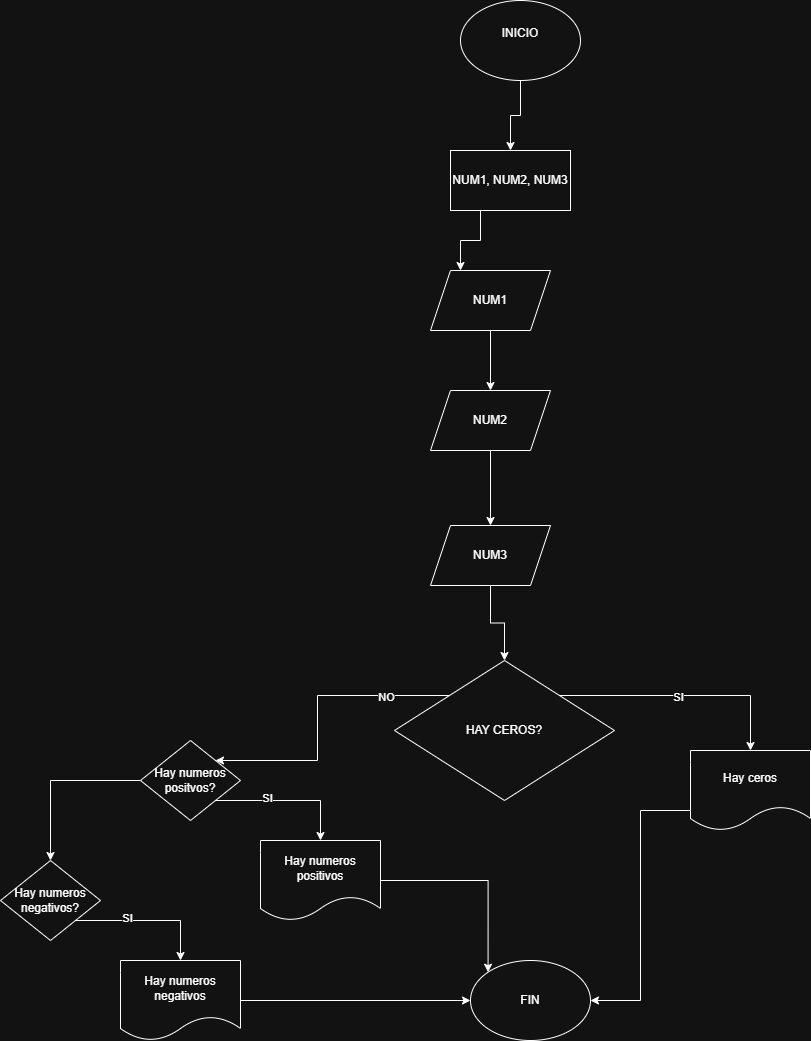

The diagram above was exported from draw.io. Its source (the exported page's mxGraphModel, read from the mxfile embedded in the PNG):
<mxGraphModel dx="-41" dy="464" grid="1" gridSize="10" guides="1" tooltips="1" connect="1" arrows="1" fold="1" page="1" pageScale="1" pageWidth="827" pageHeight="1169" math="0" shadow="0">
  <root>
    <mxCell id="0" />
    <mxCell id="1" parent="0" />
    <mxCell id="7KwA2U1NcdO6tKxw_i53-24" edge="1" parent="1" source="7KwA2U1NcdO6tKxw_i53-25" style="edgeStyle=orthogonalEdgeStyle;rounded=0;orthogonalLoop=1;jettySize=auto;html=1;exitX=0.5;exitY=1;exitDx=0;exitDy=0;entryX=0.5;entryY=0;entryDx=0;entryDy=0;" target="7KwA2U1NcdO6tKxw_i53-27">
      <mxGeometry relative="1" as="geometry" />
    </mxCell>
    <mxCell id="7KwA2U1NcdO6tKxw_i53-25" parent="1" style="ellipse;whiteSpace=wrap;html=1;" value="INICIO&lt;div&gt;&lt;br&gt;&lt;/div&gt;" vertex="1">
      <mxGeometry height="80" width="120" x="1450" y="210" as="geometry" />
    </mxCell>
    <mxCell id="7KwA2U1NcdO6tKxw_i53-26" edge="1" parent="1" source="7KwA2U1NcdO6tKxw_i53-27" style="edgeStyle=orthogonalEdgeStyle;rounded=0;orthogonalLoop=1;jettySize=auto;html=1;exitX=0.25;exitY=1;exitDx=0;exitDy=0;entryX=0.25;entryY=0;entryDx=0;entryDy=0;" target="7KwA2U1NcdO6tKxw_i53-29">
      <mxGeometry relative="1" as="geometry" />
    </mxCell>
    <mxCell id="7KwA2U1NcdO6tKxw_i53-27" parent="1" style="rounded=0;whiteSpace=wrap;html=1;" value="NUM1, NUM2, NUM3" vertex="1">
      <mxGeometry height="60" width="120" x="1440" y="360" as="geometry" />
    </mxCell>
    <mxCell id="7KwA2U1NcdO6tKxw_i53-28" edge="1" parent="1" source="7KwA2U1NcdO6tKxw_i53-29" style="edgeStyle=orthogonalEdgeStyle;rounded=0;orthogonalLoop=1;jettySize=auto;html=1;exitX=0.5;exitY=1;exitDx=0;exitDy=0;" target="7KwA2U1NcdO6tKxw_i53-31">
      <mxGeometry relative="1" as="geometry" />
    </mxCell>
    <mxCell id="7KwA2U1NcdO6tKxw_i53-29" parent="1" style="shape=parallelogram;perimeter=parallelogramPerimeter;whiteSpace=wrap;html=1;fixedSize=1;" value="NUM1" vertex="1">
      <mxGeometry height="60" width="120" x="1420" y="480" as="geometry" />
    </mxCell>
    <mxCell id="7KwA2U1NcdO6tKxw_i53-30" edge="1" parent="1" source="7KwA2U1NcdO6tKxw_i53-31" style="edgeStyle=orthogonalEdgeStyle;rounded=0;orthogonalLoop=1;jettySize=auto;html=1;exitX=0.5;exitY=1;exitDx=0;exitDy=0;entryX=0.5;entryY=0;entryDx=0;entryDy=0;" target="7KwA2U1NcdO6tKxw_i53-33">
      <mxGeometry relative="1" as="geometry" />
    </mxCell>
    <mxCell id="7KwA2U1NcdO6tKxw_i53-31" parent="1" style="shape=parallelogram;perimeter=parallelogramPerimeter;whiteSpace=wrap;html=1;fixedSize=1;" value="NUM2" vertex="1">
      <mxGeometry height="60" width="120" x="1420" y="600" as="geometry" />
    </mxCell>
    <mxCell id="7KwA2U1NcdO6tKxw_i53-32" edge="1" parent="1" source="7KwA2U1NcdO6tKxw_i53-33" style="edgeStyle=orthogonalEdgeStyle;rounded=0;orthogonalLoop=1;jettySize=auto;html=1;exitX=0.5;exitY=1;exitDx=0;exitDy=0;entryX=0.5;entryY=0;entryDx=0;entryDy=0;" target="7KwA2U1NcdO6tKxw_i53-38">
      <mxGeometry relative="1" as="geometry" />
    </mxCell>
    <mxCell id="7KwA2U1NcdO6tKxw_i53-33" parent="1" style="shape=parallelogram;perimeter=parallelogramPerimeter;whiteSpace=wrap;html=1;fixedSize=1;" value="NUM3" vertex="1">
      <mxGeometry height="60" width="120" x="1420" y="735" as="geometry" />
    </mxCell>
    <mxCell id="7KwA2U1NcdO6tKxw_i53-34" edge="1" parent="1" source="7KwA2U1NcdO6tKxw_i53-38" style="edgeStyle=orthogonalEdgeStyle;rounded=0;orthogonalLoop=1;jettySize=auto;html=1;exitX=1;exitY=0;exitDx=0;exitDy=0;entryX=0.5;entryY=0;entryDx=0;entryDy=0;" target="7KwA2U1NcdO6tKxw_i53-40">
      <mxGeometry relative="1" as="geometry">
        <mxPoint x="1740" y="950" as="targetPoint" />
      </mxGeometry>
    </mxCell>
    <mxCell id="7KwA2U1NcdO6tKxw_i53-35" connectable="0" parent="7KwA2U1NcdO6tKxw_i53-34" style="edgeLabel;html=1;align=center;verticalAlign=middle;resizable=0;points=[];" value="SI" vertex="1">
      <mxGeometry relative="1" x="-0.0407" y="-1" as="geometry">
        <mxPoint as="offset" />
      </mxGeometry>
    </mxCell>
    <mxCell id="7KwA2U1NcdO6tKxw_i53-36" edge="1" parent="1" source="7KwA2U1NcdO6tKxw_i53-38" style="edgeStyle=orthogonalEdgeStyle;rounded=0;orthogonalLoop=1;jettySize=auto;html=1;exitX=0;exitY=0;exitDx=0;exitDy=0;entryX=1;entryY=0;entryDx=0;entryDy=0;" target="7KwA2U1NcdO6tKxw_i53-43">
      <mxGeometry relative="1" as="geometry" />
    </mxCell>
    <mxCell id="7KwA2U1NcdO6tKxw_i53-37" connectable="0" parent="7KwA2U1NcdO6tKxw_i53-36" style="edgeLabel;html=1;align=center;verticalAlign=middle;resizable=0;points=[];" value="NO" vertex="1">
      <mxGeometry relative="1" x="-0.5719" y="1" as="geometry">
        <mxPoint as="offset" />
      </mxGeometry>
    </mxCell>
    <mxCell id="7KwA2U1NcdO6tKxw_i53-38" parent="1" style="rhombus;whiteSpace=wrap;html=1;" value="HAY CEROS?" vertex="1">
      <mxGeometry height="140" width="220" x="1384" y="870" as="geometry" />
    </mxCell>
    <mxCell id="7KwA2U1NcdO6tKxw_i53-39" edge="1" parent="1" source="7KwA2U1NcdO6tKxw_i53-40" style="edgeStyle=orthogonalEdgeStyle;rounded=0;orthogonalLoop=1;jettySize=auto;html=1;exitX=0;exitY=0.75;exitDx=0;exitDy=0;entryX=1;entryY=0.5;entryDx=0;entryDy=0;" target="7KwA2U1NcdO6tKxw_i53-46">
      <mxGeometry relative="1" as="geometry" />
    </mxCell>
    <mxCell id="7KwA2U1NcdO6tKxw_i53-40" parent="1" style="shape=document;whiteSpace=wrap;html=1;boundedLbl=1;" value="Hay ceros" vertex="1">
      <mxGeometry height="80" width="120" x="1680" y="960" as="geometry" />
    </mxCell>
    <mxCell id="7KwA2U1NcdO6tKxw_i53-41" edge="1" parent="1" source="7KwA2U1NcdO6tKxw_i53-43" style="edgeStyle=orthogonalEdgeStyle;rounded=0;orthogonalLoop=1;jettySize=auto;html=1;exitX=1;exitY=1;exitDx=0;exitDy=0;entryX=0.5;entryY=0;entryDx=0;entryDy=0;" target="7KwA2U1NcdO6tKxw_i53-45">
      <mxGeometry relative="1" as="geometry" />
    </mxCell>
    <mxCell id="7KwA2U1NcdO6tKxw_i53-42" connectable="0" parent="7KwA2U1NcdO6tKxw_i53-41" style="edgeLabel;html=1;align=center;verticalAlign=middle;resizable=0;points=[];" value="SI" vertex="1">
      <mxGeometry relative="1" x="-0.2966" y="3" as="geometry">
        <mxPoint as="offset" />
      </mxGeometry>
    </mxCell>
    <mxCell id="7KwA2U1NcdO6tKxw_i53-51" edge="1" parent="1" source="7KwA2U1NcdO6tKxw_i53-43" style="edgeStyle=orthogonalEdgeStyle;rounded=0;orthogonalLoop=1;jettySize=auto;html=1;exitX=0;exitY=0.5;exitDx=0;exitDy=0;" target="7KwA2U1NcdO6tKxw_i53-49">
      <mxGeometry relative="1" as="geometry" />
    </mxCell>
    <mxCell id="7KwA2U1NcdO6tKxw_i53-43" parent="1" style="rhombus;whiteSpace=wrap;html=1;" value="Hay numeros positvos?" vertex="1">
      <mxGeometry height="80" width="100" x="1130" y="950" as="geometry" />
    </mxCell>
    <mxCell id="7KwA2U1NcdO6tKxw_i53-44" edge="1" parent="1" source="7KwA2U1NcdO6tKxw_i53-45" style="edgeStyle=orthogonalEdgeStyle;rounded=0;orthogonalLoop=1;jettySize=auto;html=1;exitX=1;exitY=0.5;exitDx=0;exitDy=0;entryX=0;entryY=0;entryDx=0;entryDy=0;" target="7KwA2U1NcdO6tKxw_i53-46">
      <mxGeometry relative="1" as="geometry" />
    </mxCell>
    <mxCell id="7KwA2U1NcdO6tKxw_i53-45" parent="1" style="shape=document;whiteSpace=wrap;html=1;boundedLbl=1;" value="Hay numeros positivos" vertex="1">
      <mxGeometry height="80" width="120" x="1250" y="1050" as="geometry" />
    </mxCell>
    <mxCell id="7KwA2U1NcdO6tKxw_i53-46" parent="1" style="ellipse;whiteSpace=wrap;html=1;" value="FIN" vertex="1">
      <mxGeometry height="80" width="120" x="1460" y="1170" as="geometry" />
    </mxCell>
    <mxCell id="7KwA2U1NcdO6tKxw_i53-47" edge="1" parent="1" source="7KwA2U1NcdO6tKxw_i53-49" style="edgeStyle=orthogonalEdgeStyle;rounded=0;orthogonalLoop=1;jettySize=auto;html=1;exitX=1;exitY=1;exitDx=0;exitDy=0;entryX=0.5;entryY=0;entryDx=0;entryDy=0;" target="7KwA2U1NcdO6tKxw_i53-50">
      <mxGeometry relative="1" as="geometry" />
    </mxCell>
    <mxCell id="7KwA2U1NcdO6tKxw_i53-48" connectable="0" parent="7KwA2U1NcdO6tKxw_i53-47" style="edgeLabel;html=1;align=center;verticalAlign=middle;resizable=0;points=[];" value="SI" vertex="1">
      <mxGeometry relative="1" x="-0.2966" y="3" as="geometry">
        <mxPoint as="offset" />
      </mxGeometry>
    </mxCell>
    <mxCell id="7KwA2U1NcdO6tKxw_i53-49" parent="1" style="rhombus;whiteSpace=wrap;html=1;" value="Hay numeros negativos?" vertex="1">
      <mxGeometry height="80" width="100" x="990" y="1070" as="geometry" />
    </mxCell>
    <mxCell id="7KwA2U1NcdO6tKxw_i53-52" edge="1" parent="1" source="7KwA2U1NcdO6tKxw_i53-50" style="edgeStyle=orthogonalEdgeStyle;rounded=0;orthogonalLoop=1;jettySize=auto;html=1;exitX=1;exitY=0.5;exitDx=0;exitDy=0;" target="7KwA2U1NcdO6tKxw_i53-46">
      <mxGeometry relative="1" as="geometry" />
    </mxCell>
    <mxCell id="7KwA2U1NcdO6tKxw_i53-50" parent="1" style="shape=document;whiteSpace=wrap;html=1;boundedLbl=1;" value="Hay numeros negativos" vertex="1">
      <mxGeometry height="80" width="120" x="1110" y="1170" as="geometry" />
    </mxCell>
  </root>
</mxGraphModel>